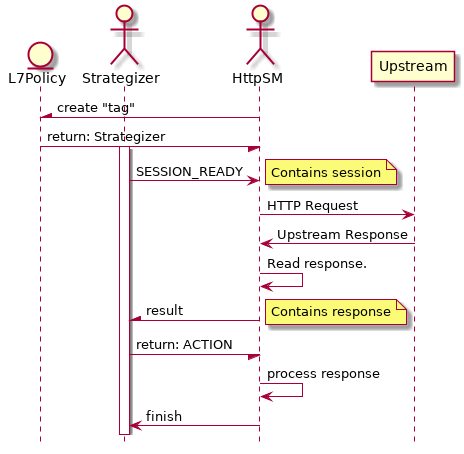

The diagram above was rendered by PlantUML. Its source (embedded in the PNG):
@startuml
entity L7Policy
actor Strategizer
actor HttpSM
participant Upstream

hide footbox

HttpSM -\ L7Policy : create "tag"
L7Policy -/ HttpSM : return: Strategizer
activate Strategizer
Strategizer -> HttpSM : SESSION_READY
note right : Contains session
HttpSM -> Upstream : HTTP Request
Upstream -> HttpSM : Upstream Response
HttpSM -> HttpSM : Read response.
HttpSM -\ Strategizer : result
note right : Contains response
Strategizer -/ HttpSM : return: ACTION
HttpSM -> HttpSM : process response
HttpSM -> Strategizer : finish

@enduml